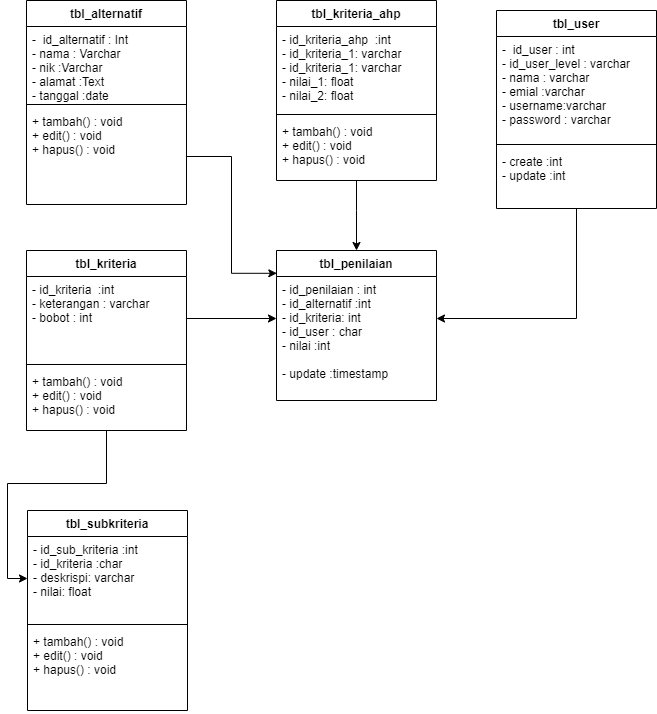

The diagram above was exported from draw.io. Its source (the exported page's mxGraphModel, read from the mxfile embedded in the PNG):
<mxGraphModel dx="818" dy="884" grid="1" gridSize="10" guides="1" tooltips="1" connect="1" arrows="1" fold="1" page="1" pageScale="1" pageWidth="827" pageHeight="1169" math="0" shadow="0">
  <root>
    <mxCell id="0" />
    <mxCell id="1" parent="0" />
    <mxCell id="XlDcAOpYAvK47AJdWiF0-11" style="edgeStyle=orthogonalEdgeStyle;rounded=0;orthogonalLoop=1;jettySize=auto;html=1;entryX=1;entryY=0.5;entryDx=0;entryDy=0;" edge="1" parent="1" source="jF4Jz8PE0H7OEPVSnawV-1" target="jF4Jz8PE0H7OEPVSnawV-39">
      <mxGeometry relative="1" as="geometry" />
    </mxCell>
    <mxCell id="jF4Jz8PE0H7OEPVSnawV-1" value="tbl_user" style="swimlane;fontStyle=1;align=center;verticalAlign=top;childLayout=stackLayout;horizontal=1;startSize=26;horizontalStack=0;resizeParent=1;resizeParentMax=0;resizeLast=0;collapsible=1;marginBottom=0;" parent="1" vertex="1">
      <mxGeometry x="780" y="40" width="160" height="198" as="geometry" />
    </mxCell>
    <mxCell id="jF4Jz8PE0H7OEPVSnawV-2" value="-  id_user : int&#10;- id_user_level : varchar&#10;- nama : varchar&#10;- emial :varchar&#10;- username:varchar&#10;- password : varchar" style="text;strokeColor=none;fillColor=none;align=left;verticalAlign=top;spacingLeft=4;spacingRight=4;overflow=hidden;rotatable=0;points=[[0,0.5],[1,0.5]];portConstraint=eastwest;" parent="jF4Jz8PE0H7OEPVSnawV-1" vertex="1">
      <mxGeometry y="26" width="160" height="104" as="geometry" />
    </mxCell>
    <mxCell id="jF4Jz8PE0H7OEPVSnawV-3" value="" style="line;strokeWidth=1;fillColor=none;align=left;verticalAlign=middle;spacingTop=-1;spacingLeft=3;spacingRight=3;rotatable=0;labelPosition=right;points=[];portConstraint=eastwest;strokeColor=inherit;" parent="jF4Jz8PE0H7OEPVSnawV-1" vertex="1">
      <mxGeometry y="130" width="160" height="8" as="geometry" />
    </mxCell>
    <mxCell id="jF4Jz8PE0H7OEPVSnawV-4" value="- create :int&#10;- update :int" style="text;strokeColor=none;fillColor=none;align=left;verticalAlign=top;spacingLeft=4;spacingRight=4;overflow=hidden;rotatable=0;points=[[0,0.5],[1,0.5]];portConstraint=eastwest;" parent="jF4Jz8PE0H7OEPVSnawV-1" vertex="1">
      <mxGeometry y="138" width="160" height="60" as="geometry" />
    </mxCell>
    <mxCell id="jF4Jz8PE0H7OEPVSnawV-5" value="tbl_alternatif" style="swimlane;fontStyle=1;align=center;verticalAlign=top;childLayout=stackLayout;horizontal=1;startSize=26;horizontalStack=0;resizeParent=1;resizeParentMax=0;resizeLast=0;collapsible=1;marginBottom=0;" parent="1" vertex="1">
      <mxGeometry x="310" y="30" width="160" height="204" as="geometry" />
    </mxCell>
    <mxCell id="jF4Jz8PE0H7OEPVSnawV-6" value="-  id_alternatif : Int&#10;- nama : Varchar&#10;- nik :Varchar&#10;- alamat :Text&#10;- tanggal :date" style="text;strokeColor=none;fillColor=none;align=left;verticalAlign=top;spacingLeft=4;spacingRight=4;overflow=hidden;rotatable=0;points=[[0,0.5],[1,0.5]];portConstraint=eastwest;" parent="jF4Jz8PE0H7OEPVSnawV-5" vertex="1">
      <mxGeometry y="26" width="160" height="74" as="geometry" />
    </mxCell>
    <mxCell id="jF4Jz8PE0H7OEPVSnawV-7" value="" style="line;strokeWidth=1;fillColor=none;align=left;verticalAlign=middle;spacingTop=-1;spacingLeft=3;spacingRight=3;rotatable=0;labelPosition=right;points=[];portConstraint=eastwest;strokeColor=inherit;" parent="jF4Jz8PE0H7OEPVSnawV-5" vertex="1">
      <mxGeometry y="100" width="160" height="8" as="geometry" />
    </mxCell>
    <mxCell id="jF4Jz8PE0H7OEPVSnawV-8" value="+ tambah() : void&#10;+ edit() : void&#10;+ hapus() : void" style="text;strokeColor=none;fillColor=none;align=left;verticalAlign=top;spacingLeft=4;spacingRight=4;overflow=hidden;rotatable=0;points=[[0,0.5],[1,0.5]];portConstraint=eastwest;" parent="jF4Jz8PE0H7OEPVSnawV-5" vertex="1">
      <mxGeometry y="108" width="160" height="96" as="geometry" />
    </mxCell>
    <mxCell id="XlDcAOpYAvK47AJdWiF0-3" value="" style="edgeStyle=orthogonalEdgeStyle;rounded=0;orthogonalLoop=1;jettySize=auto;html=1;" edge="1" parent="1" source="jF4Jz8PE0H7OEPVSnawV-26" target="RaxBaN60VRx2Dj71qSki-11">
      <mxGeometry relative="1" as="geometry" />
    </mxCell>
    <mxCell id="jF4Jz8PE0H7OEPVSnawV-26" value="tbl_kriteria" style="swimlane;fontStyle=1;align=center;verticalAlign=top;childLayout=stackLayout;horizontal=1;startSize=26;horizontalStack=0;resizeParent=1;resizeParentMax=0;resizeLast=0;collapsible=1;marginBottom=0;" parent="1" vertex="1">
      <mxGeometry x="310" y="280" width="160" height="180" as="geometry" />
    </mxCell>
    <mxCell id="jF4Jz8PE0H7OEPVSnawV-27" value="- id_kriteria  :int&#10;- keterangan : varchar&#10;- bobot : int" style="text;strokeColor=none;fillColor=none;align=left;verticalAlign=top;spacingLeft=4;spacingRight=4;overflow=hidden;rotatable=0;points=[[0,0.5],[1,0.5]];portConstraint=eastwest;" parent="jF4Jz8PE0H7OEPVSnawV-26" vertex="1">
      <mxGeometry y="26" width="160" height="84" as="geometry" />
    </mxCell>
    <mxCell id="jF4Jz8PE0H7OEPVSnawV-28" value="" style="line;strokeWidth=1;fillColor=none;align=left;verticalAlign=middle;spacingTop=-1;spacingLeft=3;spacingRight=3;rotatable=0;labelPosition=right;points=[];portConstraint=eastwest;strokeColor=inherit;" parent="jF4Jz8PE0H7OEPVSnawV-26" vertex="1">
      <mxGeometry y="110" width="160" height="8" as="geometry" />
    </mxCell>
    <mxCell id="jF4Jz8PE0H7OEPVSnawV-29" value="+ tambah() : void&#10;+ edit() : void&#10;+ hapus() : void" style="text;strokeColor=none;fillColor=none;align=left;verticalAlign=top;spacingLeft=4;spacingRight=4;overflow=hidden;rotatable=0;points=[[0,0.5],[1,0.5]];portConstraint=eastwest;" parent="jF4Jz8PE0H7OEPVSnawV-26" vertex="1">
      <mxGeometry y="118" width="160" height="62" as="geometry" />
    </mxCell>
    <mxCell id="jF4Jz8PE0H7OEPVSnawV-38" value="tbl_penilaian" style="swimlane;fontStyle=1;align=center;verticalAlign=top;childLayout=stackLayout;horizontal=1;startSize=26;horizontalStack=0;resizeParent=1;resizeParentMax=0;resizeLast=0;collapsible=1;marginBottom=0;" parent="1" vertex="1">
      <mxGeometry x="560" y="280" width="160" height="150" as="geometry" />
    </mxCell>
    <mxCell id="jF4Jz8PE0H7OEPVSnawV-39" value="- id_penilaian : int&#10;- id_alternatif :int&#10;- id_kriteria: int&#10;- id_user : char&#10;- nilai :int&#10;&#10;" style="text;strokeColor=none;fillColor=none;align=left;verticalAlign=top;spacingLeft=4;spacingRight=4;overflow=hidden;rotatable=0;points=[[0,0.5],[1,0.5]];portConstraint=eastwest;" parent="jF4Jz8PE0H7OEPVSnawV-38" vertex="1">
      <mxGeometry y="26" width="160" height="84" as="geometry" />
    </mxCell>
    <mxCell id="jF4Jz8PE0H7OEPVSnawV-41" value="- update :timestamp" style="text;strokeColor=none;fillColor=none;align=left;verticalAlign=top;spacingLeft=4;spacingRight=4;overflow=hidden;rotatable=0;points=[[0,0.5],[1,0.5]];portConstraint=eastwest;" parent="jF4Jz8PE0H7OEPVSnawV-38" vertex="1">
      <mxGeometry y="110" width="160" height="40" as="geometry" />
    </mxCell>
    <mxCell id="XlDcAOpYAvK47AJdWiF0-8" style="edgeStyle=orthogonalEdgeStyle;rounded=0;orthogonalLoop=1;jettySize=auto;html=1;entryX=0.5;entryY=0;entryDx=0;entryDy=0;" edge="1" parent="1" source="RaxBaN60VRx2Dj71qSki-1" target="jF4Jz8PE0H7OEPVSnawV-38">
      <mxGeometry relative="1" as="geometry">
        <Array as="points">
          <mxPoint x="640" y="240" />
          <mxPoint x="640" y="240" />
        </Array>
      </mxGeometry>
    </mxCell>
    <mxCell id="RaxBaN60VRx2Dj71qSki-1" value="tbl_kriteria_ahp" style="swimlane;fontStyle=1;align=center;verticalAlign=top;childLayout=stackLayout;horizontal=1;startSize=26;horizontalStack=0;resizeParent=1;resizeParentMax=0;resizeLast=0;collapsible=1;marginBottom=0;" parent="1" vertex="1">
      <mxGeometry x="560" y="30" width="160" height="180" as="geometry" />
    </mxCell>
    <mxCell id="RaxBaN60VRx2Dj71qSki-2" value="- id_kriteria_ahp  :int&#10;- id_kriteria_1: varchar&#10;- id_kriteria_1: varchar&#10;- nilai_1: float&#10;- nilai_2: float" style="text;strokeColor=none;fillColor=none;align=left;verticalAlign=top;spacingLeft=4;spacingRight=4;overflow=hidden;rotatable=0;points=[[0,0.5],[1,0.5]];portConstraint=eastwest;" parent="RaxBaN60VRx2Dj71qSki-1" vertex="1">
      <mxGeometry y="26" width="160" height="84" as="geometry" />
    </mxCell>
    <mxCell id="RaxBaN60VRx2Dj71qSki-3" value="" style="line;strokeWidth=1;fillColor=none;align=left;verticalAlign=middle;spacingTop=-1;spacingLeft=3;spacingRight=3;rotatable=0;labelPosition=right;points=[];portConstraint=eastwest;strokeColor=inherit;" parent="RaxBaN60VRx2Dj71qSki-1" vertex="1">
      <mxGeometry y="110" width="160" height="8" as="geometry" />
    </mxCell>
    <mxCell id="RaxBaN60VRx2Dj71qSki-4" value="+ tambah() : void&#10;+ edit() : void&#10;+ hapus() : void" style="text;strokeColor=none;fillColor=none;align=left;verticalAlign=top;spacingLeft=4;spacingRight=4;overflow=hidden;rotatable=0;points=[[0,0.5],[1,0.5]];portConstraint=eastwest;" parent="RaxBaN60VRx2Dj71qSki-1" vertex="1">
      <mxGeometry y="118" width="160" height="62" as="geometry" />
    </mxCell>
    <mxCell id="RaxBaN60VRx2Dj71qSki-10" value="tbl_subkriteria" style="swimlane;fontStyle=1;align=center;verticalAlign=top;childLayout=stackLayout;horizontal=1;startSize=26;horizontalStack=0;resizeParent=1;resizeParentMax=0;resizeLast=0;collapsible=1;marginBottom=0;" parent="1" vertex="1">
      <mxGeometry x="311" y="540" width="160" height="200" as="geometry" />
    </mxCell>
    <mxCell id="RaxBaN60VRx2Dj71qSki-11" value="- id_sub_kriteria :int&#10;- id_kriteria :char&#10;- deskrispi: varchar&#10;- nilai: float&#10;" style="text;strokeColor=none;fillColor=none;align=left;verticalAlign=top;spacingLeft=4;spacingRight=4;overflow=hidden;rotatable=0;points=[[0,0.5],[1,0.5]];portConstraint=eastwest;" parent="RaxBaN60VRx2Dj71qSki-10" vertex="1">
      <mxGeometry y="26" width="160" height="84" as="geometry" />
    </mxCell>
    <mxCell id="RaxBaN60VRx2Dj71qSki-12" value="" style="line;strokeWidth=1;fillColor=none;align=left;verticalAlign=middle;spacingTop=-1;spacingLeft=3;spacingRight=3;rotatable=0;labelPosition=right;points=[];portConstraint=eastwest;strokeColor=inherit;" parent="RaxBaN60VRx2Dj71qSki-10" vertex="1">
      <mxGeometry y="110" width="160" height="8" as="geometry" />
    </mxCell>
    <mxCell id="RaxBaN60VRx2Dj71qSki-13" value="+ tambah() : void&#10;+ edit() : void&#10;+ hapus() : void" style="text;strokeColor=none;fillColor=none;align=left;verticalAlign=top;spacingLeft=4;spacingRight=4;overflow=hidden;rotatable=0;points=[[0,0.5],[1,0.5]];portConstraint=eastwest;" parent="RaxBaN60VRx2Dj71qSki-10" vertex="1">
      <mxGeometry y="118" width="160" height="82" as="geometry" />
    </mxCell>
    <mxCell id="XlDcAOpYAvK47AJdWiF0-4" value="" style="edgeStyle=orthogonalEdgeStyle;rounded=0;orthogonalLoop=1;jettySize=auto;html=1;" edge="1" parent="1" source="jF4Jz8PE0H7OEPVSnawV-27" target="jF4Jz8PE0H7OEPVSnawV-39">
      <mxGeometry relative="1" as="geometry" />
    </mxCell>
    <mxCell id="XlDcAOpYAvK47AJdWiF0-9" style="edgeStyle=orthogonalEdgeStyle;rounded=0;orthogonalLoop=1;jettySize=auto;html=1;entryX=0.002;entryY=0.152;entryDx=0;entryDy=0;entryPerimeter=0;" edge="1" parent="1" source="jF4Jz8PE0H7OEPVSnawV-8" target="jF4Jz8PE0H7OEPVSnawV-38">
      <mxGeometry relative="1" as="geometry" />
    </mxCell>
  </root>
</mxGraphModel>